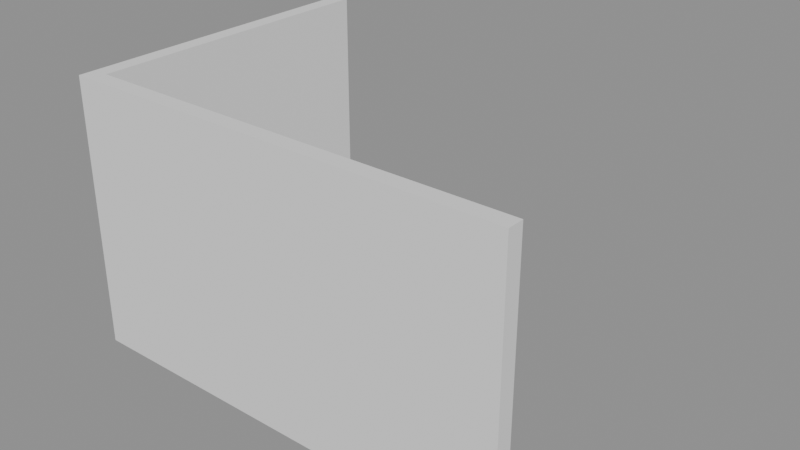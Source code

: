 # Source: p0033.blend  (saved by Blender 4.5.90; exported with 4.5.12 LTS)
import bpy
from mathutils import Matrix  # noqa: F401  (used for matrix-valued properties, if any)

bpy.ops.wm.read_factory_settings(use_empty=True)
scene = bpy.context.scene
scene.name = 'Scene'

# ---- collections
col_asset_p0033 = bpy.data.collections.new('Asset_p0033'); scene.collection.children.link(col_asset_p0033)

# ---- meshes
me_cube = bpy.data.meshes.new('Cube')
me_cube.from_pydata([(-2.0, -0.075, -1.25), (-2.0, -0.075, 1.25), (-2.0, 0.075, -1.25), (-2.0, 0.075, 1.25), (2.0, -0.075, -1.25), (2.0, -0.075, 1.25), (2.0, 0.075, -1.25), (2.0, 0.075, 1.25)], [], [(0, 1, 3, 2), (2, 3, 7, 6), (6, 7, 5, 4), (4, 5, 1, 0), (2, 6, 4, 0), (7, 3, 1, 5)])
_uv = me_cube.uv_layers.new(name='UVMap')
_uv.uv.foreach_set('vector', [0.375, 0.0, 0.625, 0.0, 0.625, 0.25, 0.375, 0.25, 0.375, 0.25, 0.625, 0.25, 0.625, 0.5, 0.375, 0.5, 0.375, 0.5, 0.625, 0.5, 0.625, 0.75, 0.375, 0.75, 0.375, 0.75, 0.625, 0.75, 0.625, 1.0, 0.375, 1.0, 0.125, 0.5, 0.375, 0.5, 0.375, 0.75, 0.125, 0.75, 0.625, 0.5, 0.875, 0.5, 0.875, 0.75, 0.625, 0.75])
me_cube.update()
me_cube_001 = bpy.data.meshes.new('Cube.001')
me_cube_001.from_pydata([(-0.075, -1.5, -1.25), (-0.075, -1.5, 1.25), (-0.075, 1.5, -1.25), (-0.075, 1.5, 1.25), (0.075, -1.5, -1.25), (0.075, -1.5, 1.25), (0.075, 1.5, -1.25), (0.075, 1.5, 1.25)], [], [(0, 1, 3, 2), (2, 3, 7, 6), (6, 7, 5, 4), (4, 5, 1, 0), (2, 6, 4, 0), (7, 3, 1, 5)])
_uv = me_cube_001.uv_layers.new(name='UVMap')
_uv.uv.foreach_set('vector', [0.375, 0.0, 0.625, 0.0, 0.625, 0.25, 0.375, 0.25, 0.375, 0.25, 0.625, 0.25, 0.625, 0.5, 0.375, 0.5, 0.375, 0.5, 0.625, 0.5, 0.625, 0.75, 0.375, 0.75, 0.375, 0.75, 0.625, 0.75, 0.625, 1.0, 0.375, 1.0, 0.125, 0.5, 0.375, 0.5, 0.375, 0.75, 0.125, 0.75, 0.625, 0.5, 0.875, 0.5, 0.875, 0.75, 0.625, 0.75])
me_cube_001.update()

# ---- objects
ob_muro_x = bpy.data.objects.new('Muro_X', me_cube)
ob_muro_y = bpy.data.objects.new('Muro_Y', me_cube_001)

# ---- transforms, parenting, visibility, modifiers, constraints
ob_muro_x.location = (2.0, 0.075, 1.25)
ob_muro_y.location = (-0.075, 1.5, 1.25)

# ---- collection membership
col_asset_p0033.objects.link(ob_muro_x)
col_asset_p0033.objects.link(ob_muro_y)

# ---- scene / render settings (as saved in the file)
scene.frame_start = 1; scene.frame_end = 250; scene.frame_set(1)
scene.render.engine = 'BLENDER_EEVEE_NEXT'
bpy.context.view_layer.update()

# ---- added for rendering (the .blend has no active camera and no usable light): camera, sun + grey world if the file has none
cam_auto = bpy.data.cameras.new('AutoCamera')
cam_auto.lens = 50.0
cam_auto.sensor_width = 36.0
cam_auto.clip_end = 1000.0
ob_auto_camera = bpy.data.objects.new('AutoCamera', cam_auto)
scene.collection.objects.link(ob_auto_camera)
ob_auto_camera.location = (7.19736, -4.82683, 5.46789)
ob_auto_camera.rotation_euler = (1.09748, -7.21219e-08, 0.694738)
scene.camera = ob_auto_camera
light_auto_sun = bpy.data.lights.new('AutoSun', 'SUN')
light_auto_sun.energy = 3.0
light_auto_sun.angle = 0.0523599
ob_auto_sun = bpy.data.objects.new('AutoSun', light_auto_sun)
scene.collection.objects.link(ob_auto_sun)
ob_auto_sun.rotation_euler = (0.872665, 0.174533, 0.523599)
if scene.world is None:
    world_auto = bpy.data.worlds.new('AutoWorld')
    world_auto.color = (0.3, 0.3, 0.3)
    scene.world = world_auto
bpy.context.view_layer.update()
